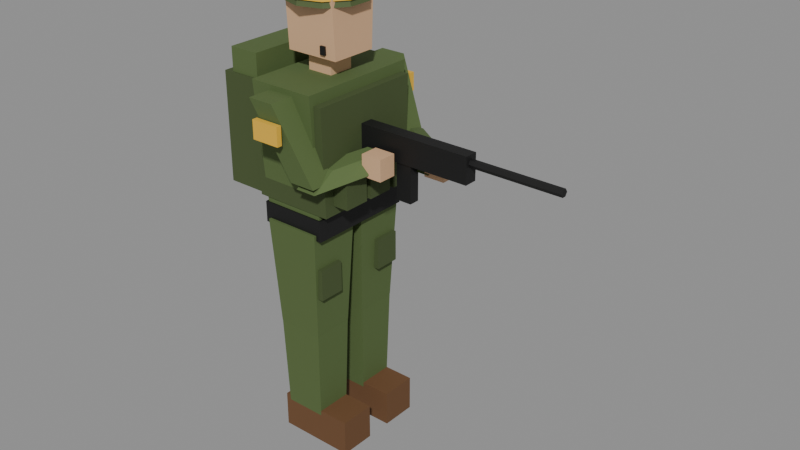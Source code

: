 # Source: soldier.blend  (saved by Blender 4.0.36; exported with 4.5.12 LTS)
import bpy
from mathutils import Matrix  # noqa: F401  (used for matrix-valued properties, if any)

bpy.ops.wm.read_factory_settings(use_empty=True)
scene = bpy.context.scene
scene.name = 'Scene'

# ---- materials (node trees are filled in below, after node groups)
mat_boots = bpy.data.materials.new('Boots')
mat_boots.use_transparent_shadow = False
mat_boots.diffuse_color = (0.147, 0.06848, 0.02732, 1.0)
mat_uniform = bpy.data.materials.new('Uniform')
mat_uniform.use_transparent_shadow = False
mat_uniform.diffuse_color = (0.09084, 0.1384, 0.04231, 1.0)
mat_vest = bpy.data.materials.new('Vest')
mat_vest.use_transparent_shadow = False
mat_vest.diffuse_color = (0.06125, 0.08866, 0.02843, 1.0)
mat_black = bpy.data.materials.new('Black')
mat_black.use_transparent_shadow = False
mat_black.diffuse_color = (0.01161, 0.01161, 0.01161, 1.0)
mat_skin = bpy.data.materials.new('Skin')
mat_skin.use_transparent_shadow = False
mat_skin.diffuse_color = (0.6724, 0.4179, 0.2384, 1.0)
mat_helmet = bpy.data.materials.new('Helmet')
mat_helmet.use_transparent_shadow = False
mat_helmet.diffuse_color = (0.07819, 0.1095, 0.03689, 1.0)
mat_teamcolor = bpy.data.materials.new('TeamColor')
mat_teamcolor.use_transparent_shadow = False
mat_teamcolor.diffuse_color = (0.807, 0.4735, 0.04231, 1.0)

# ---- material node trees
mat_boots.use_nodes = True; mat_boots.node_tree.nodes.clear()
_N = mat_boots.node_tree.nodes; _L = mat_boots.node_tree.links
n0 = _N.new('ShaderNodeBsdfPrincipled'); n0.name = 'Principled BSDF'; n0.location = (10, 300)
n0.inputs[0].default_value = (0.147, 0.06848, 0.02732, 1.0)
n0.inputs[2].default_value = 0.8
n0.inputs[3].default_value = 1.45
n1 = _N.new('ShaderNodeOutputMaterial'); n1.name = 'Material Output'; n1.location = (300, 300)
_L.new(n0.outputs[0], n1.inputs[0])
n1.is_active_output = True
mat_uniform.use_nodes = True; mat_uniform.node_tree.nodes.clear()
_N = mat_uniform.node_tree.nodes; _L = mat_uniform.node_tree.links
n0 = _N.new('ShaderNodeBsdfPrincipled'); n0.name = 'Principled BSDF'; n0.location = (10, 300)
n0.inputs[0].default_value = (0.09084, 0.1384, 0.04231, 1.0)
n0.inputs[2].default_value = 0.85
n0.inputs[3].default_value = 1.45
n1 = _N.new('ShaderNodeOutputMaterial'); n1.name = 'Material Output'; n1.location = (300, 300)
_L.new(n0.outputs[0], n1.inputs[0])
n1.is_active_output = True
mat_vest.use_nodes = True; mat_vest.node_tree.nodes.clear()
_N = mat_vest.node_tree.nodes; _L = mat_vest.node_tree.links
n0 = _N.new('ShaderNodeBsdfPrincipled'); n0.name = 'Principled BSDF'; n0.location = (10, 300)
n0.inputs[0].default_value = (0.06125, 0.08866, 0.02843, 1.0)
n0.inputs[2].default_value = 0.85
n0.inputs[3].default_value = 1.45
n1 = _N.new('ShaderNodeOutputMaterial'); n1.name = 'Material Output'; n1.location = (300, 300)
_L.new(n0.outputs[0], n1.inputs[0])
n1.is_active_output = True
mat_black.use_nodes = True; mat_black.node_tree.nodes.clear()
_N = mat_black.node_tree.nodes; _L = mat_black.node_tree.links
n0 = _N.new('ShaderNodeBsdfPrincipled'); n0.name = 'Principled BSDF'; n0.location = (10, 300)
n0.inputs[0].default_value = (0.01161, 0.01161, 0.01161, 1.0)
n0.inputs[1].default_value = 0.2
n0.inputs[2].default_value = 0.6
n0.inputs[3].default_value = 1.45
n1 = _N.new('ShaderNodeOutputMaterial'); n1.name = 'Material Output'; n1.location = (300, 300)
_L.new(n0.outputs[0], n1.inputs[0])
n1.is_active_output = True
mat_skin.use_nodes = True; mat_skin.node_tree.nodes.clear()
_N = mat_skin.node_tree.nodes; _L = mat_skin.node_tree.links
n0 = _N.new('ShaderNodeBsdfPrincipled'); n0.name = 'Principled BSDF'; n0.location = (10, 300)
n0.inputs[0].default_value = (0.6724, 0.4179, 0.2384, 1.0)
n0.inputs[2].default_value = 0.7
n0.inputs[3].default_value = 1.45
n1 = _N.new('ShaderNodeOutputMaterial'); n1.name = 'Material Output'; n1.location = (300, 300)
_L.new(n0.outputs[0], n1.inputs[0])
n1.is_active_output = True
mat_helmet.use_nodes = True; mat_helmet.node_tree.nodes.clear()
_N = mat_helmet.node_tree.nodes; _L = mat_helmet.node_tree.links
n0 = _N.new('ShaderNodeBsdfPrincipled'); n0.name = 'Principled BSDF'; n0.location = (10, 300)
n0.inputs[0].default_value = (0.07819, 0.1095, 0.03689, 1.0)
n0.inputs[2].default_value = 0.7
n0.inputs[3].default_value = 1.45
n1 = _N.new('ShaderNodeOutputMaterial'); n1.name = 'Material Output'; n1.location = (300, 300)
_L.new(n0.outputs[0], n1.inputs[0])
n1.is_active_output = True
mat_teamcolor.use_nodes = True; mat_teamcolor.node_tree.nodes.clear()
_N = mat_teamcolor.node_tree.nodes; _L = mat_teamcolor.node_tree.links
n0 = _N.new('ShaderNodeBsdfPrincipled'); n0.name = 'Principled BSDF'; n0.location = (10, 300)
n0.inputs[0].default_value = (0.807, 0.4735, 0.04231, 1.0)
n0.inputs[2].default_value = 0.6
n0.inputs[3].default_value = 1.45
n1 = _N.new('ShaderNodeOutputMaterial'); n1.name = 'Material Output'; n1.location = (300, 300)
_L.new(n0.outputs[0], n1.inputs[0])
n1.is_active_output = True

# ---- meshes
me_soldier = bpy.data.meshes.new('Soldier')
me_soldier.from_pydata([(-0.1, -0.19, 0.0), (-0.1, -0.19, 0.14), (-0.1, -0.05, 0.0), (-0.1, -0.05, 0.14), (0.2, -0.19, 0.0), (0.2, -0.19, 0.14), (0.2, -0.05, 0.0), (0.2, -0.05, 0.14), (-0.08, -0.19, 0.12), (0.08, -0.19, 0.12), (-0.08, -0.05, 0.12), (0.08, -0.05, 0.12), (-0.09, -0.2, 0.5), (0.09, -0.2, 0.5), (-0.09, -0.04, 0.5), (0.09, -0.04, 0.5), (-0.09, -0.2, 0.48), (0.09, -0.2, 0.48), (-0.09, -0.04, 0.48), (0.09, -0.04, 0.48), (-0.11, -0.22, 0.9), (0.11, -0.22, 0.9), (-0.11, -0.02, 0.9), (0.11, -0.02, 0.9), (0.08, -0.2, 0.64), (0.08, -0.2, 0.76), (0.08, -0.1, 0.64), (0.08, -0.1, 0.76), (0.12, -0.2, 0.64), (0.12, -0.2, 0.76), (0.12, -0.1, 0.64), (0.12, -0.1, 0.76), (-0.1, 0.05, 0.0), (-0.1, 0.05, 0.14), (-0.1, 0.19, 0.0), (-0.1, 0.19, 0.14), (0.2, 0.05, 0.0), (0.2, 0.05, 0.14), (0.2, 0.19, 0.0), (0.2, 0.19, 0.14), (-0.08, 0.05, 0.12), (0.08, 0.05, 0.12), (-0.08, 0.19, 0.12), (0.08, 0.19, 0.12), (-0.09, 0.04, 0.5), (0.09, 0.04, 0.5), (-0.09, 0.2, 0.5), (0.09, 0.2, 0.5), (-0.09, 0.04, 0.48), (0.09, 0.04, 0.48), (-0.09, 0.2, 0.48), (0.09, 0.2, 0.48), (-0.11, 0.02, 0.9), (0.11, 0.02, 0.9), (-0.11, 0.22, 0.9), (0.11, 0.22, 0.9), (0.08, 0.1, 0.64), (0.08, 0.1, 0.76), (0.08, 0.2, 0.64), (0.08, 0.2, 0.76), (0.12, 0.1, 0.64), (0.12, 0.1, 0.76), (0.12, 0.2, 0.64), (0.12, 0.2, 0.76), (-0.13, -0.21, 0.88), (-0.13, -0.21, 0.96), (-0.13, 0.21, 0.88), (-0.13, 0.21, 0.96), (0.13, -0.21, 0.88), (0.13, -0.21, 0.96), (0.13, 0.21, 0.88), (0.13, 0.21, 0.96), (-0.12, -0.2, 0.9), (0.12, -0.2, 0.9), (-0.12, 0.2, 0.9), (0.12, 0.2, 0.9), (-0.13, -0.24, 1.42), (0.13, -0.24, 1.42), (-0.13, 0.24, 1.42), (0.13, 0.24, 1.42), (-0.15, -0.21, 0.98), (0.16, -0.21, 0.98), (-0.15, 0.21, 0.98), (0.16, 0.21, 0.98), (-0.15, -0.22, 1.38), (0.16, -0.22, 1.38), (-0.15, 0.22, 1.38), (0.16, 0.22, 1.38), (0.16, -0.17, 1.015), (0.16, -0.17, 1.145), (0.16, -0.07, 1.015), (0.16, -0.07, 1.145), (0.22, -0.17, 1.015), (0.22, -0.17, 1.145), (0.22, -0.07, 1.015), (0.22, -0.07, 1.145), (0.16, -0.05, 1.015), (0.16, -0.05, 1.145), (0.16, 0.05, 1.015), (0.16, 0.05, 1.145), (0.22, -0.05, 1.015), (0.22, -0.05, 1.145), (0.22, 0.05, 1.015), (0.22, 0.05, 1.145), (0.16, 0.07, 1.015), (0.16, 0.07, 1.145), (0.16, 0.17, 1.015), (0.16, 0.17, 1.145), (0.22, 0.07, 1.015), (0.22, 0.07, 1.145), (0.22, 0.17, 1.015), (0.22, 0.17, 1.145), (-0.33, -0.18, 0.97), (-0.33, -0.18, 1.39), (-0.33, 0.18, 0.97), (-0.33, 0.18, 1.39), (-0.15, -0.18, 0.97), (-0.15, -0.18, 1.39), (-0.15, 0.18, 0.97), (-0.15, 0.18, 1.39), (-0.3, -0.17, 1.38), (-0.3, -0.17, 1.48), (-0.3, 0.17, 1.38), (-0.3, 0.17, 1.48), (-0.18, -0.17, 1.38), (-0.18, -0.17, 1.48), (-0.18, 0.17, 1.38), (-0.18, 0.17, 1.48), (-0.05, -0.05, 1.42), (-0.05, -0.05, 1.5), (-0.05, 0.05, 1.42), (-0.05, 0.05, 1.5), (0.05, -0.05, 1.42), (0.05, -0.05, 1.5), (0.05, 0.05, 1.42), (0.05, 0.05, 1.5), (-0.1, -0.09, 1.49), (0.11, -0.09, 1.49), (-0.1, 0.09, 1.49), (0.11, 0.09, 1.49), (-0.1, -0.1, 1.7), (0.11, -0.1, 1.7), (-0.1, 0.1, 1.7), (0.11, 0.1, 1.7), (0.0, 0.15, 1.67), (0.0, 0.12, 1.79), (0.08817, 0.1214, 1.67), (0.07053, 0.09708, 1.79), (0.1427, 0.04635, 1.67), (0.1141, 0.03708, 1.79), (0.1427, -0.04635, 1.67), (0.1141, -0.03708, 1.79), (0.08817, -0.1214, 1.67), (0.07053, -0.09708, 1.79), (0.0, -0.15, 1.67), (0.0, -0.12, 1.79), (-0.08817, -0.1214, 1.67), (-0.07053, -0.09708, 1.79), (-0.1427, -0.04635, 1.67), (-0.1141, -0.03708, 1.79), (-0.1427, 0.04635, 1.67), (-0.1141, 0.03708, 1.79), (-0.08817, 0.1214, 1.67), (-0.07053, 0.09708, 1.79), (0.0, 0.12, 1.79), (0.0, 0.05, 1.85), (0.07053, 0.09708, 1.79), (0.02939, 0.04045, 1.85), (0.1141, 0.03708, 1.79), (0.04755, 0.01545, 1.85), (0.1141, -0.03708, 1.79), (0.04755, -0.01545, 1.85), (0.07053, -0.09708, 1.79), (0.02939, -0.04045, 1.85), (0.0, -0.12, 1.79), (0.0, -0.05, 1.85), (-0.07053, -0.09708, 1.79), (-0.02939, -0.04045, 1.85), (-0.1141, -0.03708, 1.79), (-0.04755, -0.01545, 1.85), (-0.1141, 0.03708, 1.79), (-0.04755, 0.01545, 1.85), (-0.07053, 0.09708, 1.79), (-0.02939, 0.04045, 1.85), (0.05, -0.1, 1.505), (0.05, -0.1, 1.535), (0.05, 0.1, 1.505), (0.05, 0.1, 1.535), (0.07, -0.1, 1.505), (0.07, -0.1, 1.535), (0.07, 0.1, 1.505), (0.07, 0.1, 1.535), (-0.05, -0.33, 1.4), (0.05, -0.33, 1.4), (-0.05, -0.23, 1.4), (0.05, -0.23, 1.4), (0.08, -0.288, 1.12), (0.18, -0.288, 1.12), (0.08, -0.188, 1.12), (0.18, -0.188, 1.12), (0.1, -0.283, 1.1), (0.18, -0.283, 1.1), (0.1, -0.193, 1.16), (0.18, -0.193, 1.16), (0.2, -0.12, 1.14), (0.27, -0.12, 1.14), (0.2, -0.04, 1.2), (0.27, -0.04, 1.2), (0.24, -0.115, 1.13), (0.24, -0.115, 1.21), (0.24, -0.045, 1.13), (0.24, -0.045, 1.21), (0.32, -0.115, 1.13), (0.32, -0.115, 1.21), (0.32, -0.045, 1.13), (0.32, -0.045, 1.21), (-0.05, 0.23, 1.4), (0.05, 0.23, 1.4), (-0.05, 0.33, 1.4), (0.05, 0.33, 1.4), (0.08, 0.188, 1.12), (0.18, 0.188, 1.12), (0.08, 0.288, 1.12), (0.18, 0.288, 1.12), (0.1, 0.193, 1.1), (0.18, 0.193, 1.1), (0.1, 0.283, 1.16), (0.18, 0.283, 1.16), (0.36, 0.01, 1.14), (0.42, 0.01, 1.14), (0.36, 0.09, 1.2), (0.42, 0.09, 1.2), (0.4, 0.015, 1.13), (0.4, 0.015, 1.21), (0.4, 0.085, 1.13), (0.4, 0.085, 1.21), (0.48, 0.015, 1.13), (0.48, 0.015, 1.21), (0.48, 0.085, 1.13), (0.48, 0.085, 1.21), (0.1, -0.025, 1.17), (0.1, -0.025, 1.27), (0.1, 0.025, 1.17), (0.1, 0.025, 1.27), (0.6, -0.025, 1.17), (0.6, -0.025, 1.27), (0.6, 0.025, 1.17), (0.6, 0.025, 1.27), (-0.08, -0.045, 1.14), (-0.08, -0.045, 1.26), (-0.08, 0.005, 1.14), (-0.08, 0.005, 1.26), (0.14, -0.045, 1.14), (0.14, -0.045, 1.26), (0.14, 0.005, 1.14), (0.14, 0.005, 1.26), (0.31, -0.02, 1.03), (0.31, -0.02, 1.19), (0.31, 0.02, 1.03), (0.31, 0.02, 1.19), (0.37, -0.02, 1.03), (0.37, -0.02, 1.19), (0.37, 0.02, 1.03), (0.37, 0.02, 1.19), (0.595, 0.015, 1.24), (0.945, 0.015, 1.24), (0.595, 0.0075, 1.227), (0.945, 0.0075, 1.227), (0.595, -0.0075, 1.227), (0.945, -0.0075, 1.227), (0.595, -0.015, 1.24), (0.945, -0.015, 1.24), (0.595, -0.0075, 1.253), (0.945, -0.0075, 1.253), (0.595, 0.0075, 1.253), (0.945, 0.0075, 1.253), (0.195, -0.02, 1.08), (0.195, -0.02, 1.18), (0.195, 0.02, 1.08), (0.195, 0.02, 1.18), (0.245, -0.02, 1.08), (0.245, -0.02, 1.18), (0.245, 0.02, 1.08), (0.245, 0.02, 1.18)], [], [(6, 7, 5, 4), (5, 7, 3, 1), (3, 7, 6, 2), (2, 6, 4, 0), (1, 3, 2, 0), (4, 5, 1, 0), (12, 14, 10, 8), (9, 13, 12, 8), (13, 15, 14, 12), (14, 15, 11, 10), (10, 11, 9, 8), (11, 15, 13, 9), (22, 23, 19, 18), (17, 21, 20, 16), (21, 23, 22, 20), (19, 23, 21, 17), (18, 19, 17, 16), (20, 22, 18, 16), (28, 24, 26, 30), (26, 24, 25, 27), (25, 24, 28, 29), (29, 28, 30, 31), (27, 25, 29, 31), (30, 26, 27, 31), (38, 39, 37, 36), (37, 39, 35, 33), (35, 39, 38, 34), (34, 38, 36, 32), (33, 35, 34, 32), (36, 37, 33, 32), (44, 46, 42, 40), (41, 45, 44, 40), (45, 47, 46, 44), (46, 47, 43, 42), (42, 43, 41, 40), (43, 47, 45, 41), (54, 55, 51, 50), (49, 53, 52, 48), (53, 55, 54, 52), (51, 55, 53, 49), (50, 51, 49, 48), (52, 54, 50, 48), (60, 56, 58, 62), (58, 56, 57, 59), (57, 56, 60, 61), (61, 60, 62, 63), (59, 57, 61, 63), (62, 58, 59, 63), (65, 64, 68, 69), (68, 64, 66, 70), (66, 64, 65, 67), (67, 65, 69, 71), (70, 66, 67, 71), (69, 68, 70, 71), (79, 77, 73, 75), (73, 72, 74, 75), (72, 76, 78, 74), (77, 76, 72, 73), (78, 76, 77, 79), (74, 78, 79, 75), (81, 85, 84, 80), (84, 86, 82, 80), (86, 87, 83, 82), (83, 87, 85, 81), (85, 87, 86, 84), (82, 83, 81, 80), (92, 88, 90, 94), (90, 88, 89, 91), (89, 88, 92, 93), (93, 92, 94, 95), (91, 89, 93, 95), (94, 90, 91, 95), (100, 96, 98, 102), (98, 96, 97, 99), (97, 96, 100, 101), (101, 100, 102, 103), (99, 97, 101, 103), (102, 98, 99, 103), (108, 104, 106, 110), (106, 104, 105, 107), (105, 104, 108, 109), (109, 108, 110, 111), (107, 105, 109, 111), (110, 106, 107, 111), (116, 112, 114, 118), (114, 112, 113, 115), (113, 112, 116, 117), (117, 116, 118, 119), (115, 113, 117, 119), (118, 114, 115, 119), (121, 120, 124, 125), (124, 120, 122, 126), (122, 120, 121, 123), (123, 121, 125, 127), (126, 122, 123, 127), (125, 124, 126, 127), (134, 135, 133, 132), (133, 135, 131, 129), (131, 135, 134, 130), (130, 134, 132, 128), (129, 131, 130, 128), (132, 133, 129, 128), (142, 143, 139, 138), (137, 141, 140, 136), (140, 142, 138, 136), (141, 143, 142, 140), (139, 143, 141, 137), (138, 139, 137, 136), (144, 145, 147, 146), (146, 147, 149, 148), (148, 149, 151, 150), (150, 151, 153, 152), (152, 153, 155, 154), (154, 155, 157, 156), (156, 157, 159, 158), (158, 159, 161, 160), (147, 145, 163, 161, 159, 157, 155, 153, 151, 149), (160, 161, 163, 162), (162, 163, 145, 144), (144, 146, 148, 150, 152, 154, 156, 158, 160, 162), (164, 165, 167, 166), (166, 167, 169, 168), (168, 169, 171, 170), (170, 171, 173, 172), (172, 173, 175, 174), (174, 175, 177, 176), (176, 177, 179, 178), (178, 179, 181, 180), (167, 165, 183, 181, 179, 177, 175, 173, 171, 169), (180, 181, 183, 182), (182, 183, 165, 164), (164, 166, 168, 170, 172, 174, 176, 178, 180, 182), (187, 191, 190, 186), (190, 191, 189, 188), (189, 191, 187, 185), (185, 187, 186, 184), (188, 189, 185, 184), (186, 190, 188, 184), (195, 199, 198, 194), (197, 199, 195, 193), (198, 199, 197, 196), (193, 195, 194, 192), (196, 197, 193, 192), (194, 198, 196, 192), (202, 204, 200), (205, 204, 206, 207), (205, 207, 201), (207, 203, 201), (201, 200, 204, 205), (206, 204, 202), (202, 200, 201, 203), (206, 202, 203, 207), (210, 208, 209, 211), (209, 208, 212, 213), (212, 208, 210, 214), (214, 210, 211, 215), (213, 212, 214, 215), (211, 209, 213, 215), (219, 223, 222, 218), (221, 223, 219, 217), (222, 223, 221, 220), (217, 219, 218, 216), (220, 221, 217, 216), (218, 222, 220, 216), (226, 227, 225, 224), (231, 229, 227), (229, 225, 227), (231, 227, 226, 230), (224, 230, 226), (224, 225, 229, 228), (228, 230, 224), (229, 231, 230, 228), (234, 232, 233, 235), (233, 232, 236, 237), (236, 232, 234, 238), (238, 234, 235, 239), (237, 236, 238, 239), (235, 233, 237, 239), (242, 240, 241, 243), (241, 240, 244, 245), (244, 240, 242, 246), (246, 242, 243, 247), (245, 244, 246, 247), (243, 241, 245, 247), (251, 249, 253, 255), (249, 248, 252, 253), (250, 248, 249, 251), (254, 250, 251, 255), (252, 248, 250, 254), (253, 252, 254, 255), (261, 263, 259, 257), (259, 263, 262, 258), (262, 263, 261, 260), (260, 261, 257, 256), (258, 262, 260, 256), (257, 259, 258, 256), (264, 265, 267, 266), (266, 267, 269, 268), (268, 269, 271, 270), (270, 271, 273, 272), (267, 265, 275, 273, 271, 269), (272, 273, 275, 274), (274, 275, 265, 264), (264, 266, 268, 270, 272, 274), (281, 283, 279, 277), (279, 283, 282, 278), (282, 283, 281, 280), (280, 281, 277, 276), (278, 282, 280, 276), (277, 279, 278, 276)])
me_soldier.polygons.foreach_set('material_index', [0, 0, 0, 0, 0, 0, 1, 1, 1, 1, 1, 1, 1, 1, 1, 1, 1, 1, 2, 2, 2, 2, 2, 2, 0, 0, 0, 0, 0, 0, 1, 1, 1, 1, 1, 1, 1, 1, 1, 1, 1, 1, 2, 2, 2, 2, 2, 2, 3, 3, 3, 3, 3, 3, 1, 1, 1, 1, 1, 1, 2, 2, 2, 2, 2, 2, 2, 2, 2, 2, 2, 2, 2, 2, 2, 2, 2, 2, 2, 2, 2, 2, 2, 2, 2, 2, 2, 2, 2, 2, 1, 1, 1, 1, 1, 1, 4, 4, 4, 4, 4, 4, 4, 4, 4, 4, 4, 4, 5, 5, 5, 5, 5, 5, 5, 5, 5, 5, 5, 5, 5, 5, 5, 5, 5, 5, 5, 5, 5, 5, 5, 5, 3, 3, 3, 3, 3, 3, 1, 1, 1, 1, 1, 1, 1, 1, 1, 1, 1, 1, 1, 1, 4, 4, 4, 4, 4, 4, 1, 1, 1, 1, 1, 1, 1, 1, 1, 1, 1, 1, 1, 1, 4, 4, 4, 4, 4, 4, 3, 3, 3, 3, 3, 3, 3, 3, 3, 3, 3, 3, 3, 3, 3, 3, 3, 3, 3, 3, 3, 3, 3, 3, 3, 3, 3, 3, 3, 3, 3, 3])
me_soldier.materials.append(mat_boots)
me_soldier.materials.append(mat_uniform)
me_soldier.materials.append(mat_vest)
me_soldier.materials.append(mat_black)
me_soldier.materials.append(mat_skin)
me_soldier.materials.append(mat_helmet)
me_soldier.update()
me_teamcolor = bpy.data.meshes.new('TeamColor')
me_teamcolor.from_pydata([(-0.025, 0.325, 1.265), (-0.025, 0.325, 1.335), (-0.025, 0.345, 1.265), (-0.025, 0.345, 1.335), (0.085, 0.325, 1.265), (0.085, 0.325, 1.335), (0.085, 0.345, 1.265), (0.085, 0.345, 1.335), (-0.025, -0.345, 1.265), (-0.025, -0.345, 1.335), (-0.025, -0.325, 1.265), (-0.025, -0.325, 1.335), (0.085, -0.345, 1.265), (0.085, -0.345, 1.335), (0.085, -0.325, 1.265), (0.085, -0.325, 1.335), (0.0, 0.152, 1.692), (0.0, 0.152, 1.728), (0.08934, 0.123, 1.692), (0.08934, 0.123, 1.728), (0.1446, 0.04697, 1.692), (0.1446, 0.04697, 1.728), (0.1446, -0.04697, 1.692), (0.1446, -0.04697, 1.728), (0.08934, -0.123, 1.692), (0.08934, -0.123, 1.728), (0.0, -0.152, 1.692), (0.0, -0.152, 1.728), (-0.08934, -0.123, 1.692), (-0.08934, -0.123, 1.728), (-0.1446, -0.04697, 1.692), (-0.1446, -0.04697, 1.728), (-0.1446, 0.04697, 1.692), (-0.1446, 0.04697, 1.728), (-0.08934, 0.123, 1.692), (-0.08934, 0.123, 1.728)], [], [(2, 0, 1, 3), (1, 0, 4, 5), (4, 0, 2, 6), (6, 2, 3, 7), (5, 4, 6, 7), (3, 1, 5, 7), (10, 8, 9, 11), (9, 8, 12, 13), (12, 8, 10, 14), (14, 10, 11, 15), (13, 12, 14, 15), (11, 9, 13, 15), (16, 17, 19, 18), (18, 19, 21, 20), (20, 21, 23, 22), (22, 23, 25, 24), (24, 25, 27, 26), (26, 27, 29, 28), (28, 29, 31, 30), (30, 31, 33, 32), (19, 17, 35, 33, 31, 29, 27, 25, 23, 21), (32, 33, 35, 34), (34, 35, 17, 16), (16, 18, 20, 22, 24, 26, 28, 30, 32, 34)])
me_teamcolor.materials.append(mat_teamcolor)
me_teamcolor.update()

# ---- objects
ob_soldier = bpy.data.objects.new('Soldier', me_soldier)
ob_teamcolor = bpy.data.objects.new('TeamColor', me_teamcolor)

# ---- transforms, parenting, visibility, modifiers, constraints
ob_soldier.location = (0.0, 0.0, 0.0)
ob_teamcolor.parent = ob_soldier
ob_teamcolor.location = (0.0, 0.0, 0.0)

# ---- collection membership
scene.collection.objects.link(ob_soldier)
scene.collection.objects.link(ob_teamcolor)

# ---- scene / render settings (as saved in the file)
scene.frame_start = 1; scene.frame_end = 250; scene.frame_set(1)
scene.render.engine = 'BLENDER_EEVEE_NEXT'
scene.cycles.sampling_pattern = 'TABULATED_SOBOL'
bpy.context.view_layer.update()

# ---- added for rendering (the .blend has no active camera and no usable light): camera, sun + grey world if the file has none
cam_auto = bpy.data.cameras.new('AutoCamera')
cam_auto.lens = 50.0
cam_auto.sensor_width = 36.0
cam_auto.clip_end = 1000.0
ob_auto_camera = bpy.data.objects.new('AutoCamera', cam_auto)
scene.collection.objects.link(ob_auto_camera)
ob_auto_camera.location = (2.48212, -2.60954, 2.66469)
ob_auto_camera.rotation_euler = (1.09748, -7.21219e-08, 0.694738)
scene.camera = ob_auto_camera
light_auto_sun = bpy.data.lights.new('AutoSun', 'SUN')
light_auto_sun.energy = 3.0
light_auto_sun.angle = 0.0523599
ob_auto_sun = bpy.data.objects.new('AutoSun', light_auto_sun)
scene.collection.objects.link(ob_auto_sun)
ob_auto_sun.rotation_euler = (0.872665, 0.174533, 0.523599)
if scene.world is None:
    world_auto = bpy.data.worlds.new('AutoWorld')
    world_auto.color = (0.3, 0.3, 0.3)
    scene.world = world_auto
bpy.context.view_layer.update()
